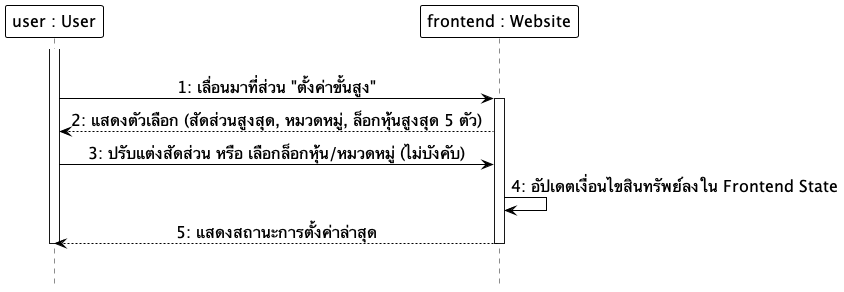

The diagram above was rendered by PlantUML. Its source (embedded in the PNG):
@startuml
hide footbox
skinparam monochrome true
skinparam shadowing false
skinparam backgroundcolor transparent
skinparam ParticipantMinHeight 60
skinparam ParticipantMinWidth 160
skinparam ParticipantBackgroundColor white
skinparam ParticipantBorderColor black
skinparam ParticipantBorderThickness 1.0
skinparam ParticipantFontSize 16
skinparam LifeLineBackgroundColor white
skinparam LifeLineBorderColor black
skinparam LifeLineBorderThickness 7.0
skinparam ArrowColor black
skinparam ArrowFontSize 16
skinparam sequenceMessageAlign center

participant "user : User" as User
participant "frontend : Website" as Frontend

|||
activate User
User -> Frontend: 1: เลื่อนมาที่ส่วน "ตั้งค่าขั้นสูง"
activate Frontend
Frontend --> User: 2: แสดงตัวเลือก (สัดส่วนสูงสุด, หมวดหมู่, ล็อกหุ้นสูงสุด 5 ตัว)
User -> Frontend: 3: ปรับแต่งสัดส่วน หรือ เลือกล็อกหุ้น/หมวดหมู่ (ไม่บังคับ)
Frontend -> Frontend: 4: อัปเดตเงื่อนไขสินทรัพย์ลงใน Frontend State
Frontend --> User: 5: แสดงสถานะการตั้งค่าล่าสุด
deactivate Frontend
deactivate User
|||
@enduml